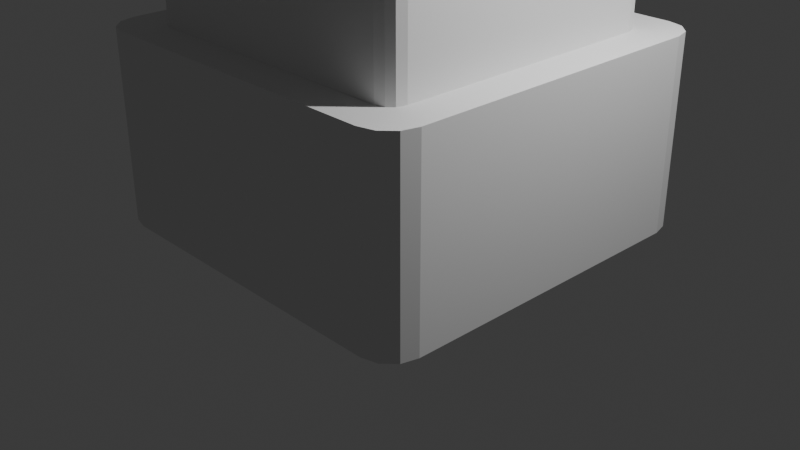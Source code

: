 # Source: Pillar.blend  (saved by Blender 4.5.90; exported with 4.5.12 LTS)
import bpy
from mathutils import Matrix  # noqa: F401  (used for matrix-valued properties, if any)

bpy.ops.wm.read_factory_settings(use_empty=True)
scene = bpy.context.scene
scene.name = 'Scene'

# ---- collections
col_collection = bpy.data.collections.new('Collection'); scene.collection.children.link(col_collection)

# ---- world
world_world = bpy.data.worlds.new('World'); scene.world = world_world
world_world.use_nodes = True; world_world.node_tree.nodes.clear()
_N = world_world.node_tree.nodes; _L = world_world.node_tree.links
n0 = _N.new('ShaderNodeOutputWorld'); n0.name = 'World Output'; n0.location = (200, 100)
n1 = _N.new('ShaderNodeBackground'); n1.name = 'Background'; n1.location = (-200, 100)
n1.inputs[0].default_value = (0.05088, 0.05088, 0.05088, 1.0)
_L.new(n1.outputs[0], n0.inputs[0])
n0.is_active_output = True
world_world.color = (0.05088, 0.05088, 0.05088)
world_world.sun_shadow_jitter_overblur = 0.0

# ---- cameras
cam_camera = bpy.data.cameras.new('Camera')
cam_camera.clip_end = 100.0
cam_camera.ortho_scale = 7.314

# ---- lights
light_light = bpy.data.lights.new('Light', 'POINT')
light_light.energy = 1000.0
light_light.shadow_soft_size = 0.1

# ---- meshes
me_cube_002 = bpy.data.meshes.new('Cube.002')
me_cube_002.from_pydata([(-1.633, -1.974, 0.0), (-1.974, -1.633, 0.0), (-1.804, -1.929, 0.0), (-1.929, -1.804, 0.0), (-1.582, -1.4, 2.0), (-1.4, -1.582, 2.0), (-1.556, -1.497, 2.0), (-1.497, -1.556, 2.0), (-1.974, 1.633, 0.0), (-1.633, 1.974, 0.0), (-1.929, 1.804, 0.0), (-1.804, 1.929, 0.0), (-1.4, 1.582, 2.0), (-1.582, 1.4, 2.0), (-1.497, 1.556, 2.0), (-1.556, 1.497, 2.0), (1.974, -1.633, 0.0), (1.633, -1.974, 0.0), (1.929, -1.804, 0.0), (1.804, -1.929, 0.0), (1.4, -1.582, 2.0), (1.582, -1.4, 2.0), (1.497, -1.556, 2.0), (1.556, -1.497, 2.0), (1.633, 1.974, 0.0), (1.974, 1.633, 0.0), (1.804, 1.929, 0.0), (1.929, 1.804, 0.0), (1.582, 1.4, 2.0), (1.4, 1.582, 2.0), (1.556, 1.497, 2.0), (1.497, 1.556, 2.0), (-1.633, -1.974, 2.0), (-1.804, -1.929, 2.0), (-1.929, -1.804, 2.0), (-1.974, -1.633, 2.0), (-1.804, 1.929, 2.0), (-1.633, 1.974, 2.0), (-1.929, 1.804, 2.0), (-1.974, 1.633, 2.0), (1.929, 1.804, 2.0), (1.974, 1.633, 2.0), (1.804, 1.929, 2.0), (1.633, 1.974, 2.0), (1.804, -1.929, 2.0), (1.633, -1.974, 2.0), (1.929, -1.804, 2.0), (1.974, -1.633, 2.0), (-1.224, -1.29, 3.03), (-1.268, -1.278, 3.03), (-1.278, -1.268, 3.03), (-1.29, -1.224, 3.03), (-1.268, 1.278, 3.03), (-1.224, 1.29, 3.03), (-1.278, 1.268, 3.03), (-1.29, 1.224, 3.03), (1.278, 1.268, 3.03), (1.29, 1.224, 3.03), (1.268, 1.278, 3.03), (1.224, 1.29, 3.03), (1.268, -1.278, 3.03), (1.224, -1.29, 3.03), (1.278, -1.268, 3.03), (1.29, -1.224, 3.03), (-1.4, -1.582, 3.03), (-1.497, -1.556, 3.03), (-1.556, -1.497, 3.03), (-1.582, -1.4, 3.03), (-1.497, 1.556, 3.03), (-1.4, 1.582, 3.03), (-1.556, 1.497, 3.03), (-1.582, 1.4, 3.03), (1.556, 1.497, 3.03), (1.582, 1.4, 3.03), (1.497, 1.556, 3.03), (1.4, 1.582, 3.03), (1.497, -1.556, 3.03), (1.4, -1.582, 3.03), (1.556, -1.497, 3.03), (1.582, -1.4, 3.03), (-1.224, -1.29, 17.04), (-1.268, -1.278, 17.04), (-1.278, -1.268, 17.04), (-1.29, -1.224, 17.04), (-1.268, 1.278, 17.04), (-1.224, 1.29, 17.04), (-1.278, 1.268, 17.04), (-1.29, 1.224, 17.04), (1.278, 1.268, 17.04), (1.29, 1.224, 17.04), (1.268, 1.278, 17.04), (1.224, 1.29, 17.04), (1.268, -1.278, 17.04), (1.224, -1.29, 17.04), (1.278, -1.268, 17.04), (1.29, -1.224, 17.04), (-1.593, -1.679, 17.04), (-1.65, -1.664, 17.04), (-1.664, -1.65, 17.04), (-1.679, -1.593, 17.04), (-1.65, 1.664, 17.04), (-1.593, 1.679, 17.04), (-1.664, 1.65, 17.04), (-1.679, 1.593, 17.04), (1.664, 1.65, 17.04), (1.679, 1.593, 17.04), (1.65, 1.664, 17.04), (1.593, 1.679, 17.04), (1.65, -1.664, 17.04), (1.593, -1.679, 17.04), (1.664, -1.65, 17.04), (1.679, -1.593, 17.04), (-2.016, -2.124, 18.04), (-2.088, -2.105, 18.04), (-2.105, -2.088, 18.04), (-2.124, -2.016, 18.04), (-2.088, 2.105, 18.04), (-2.016, 2.124, 18.04), (-2.105, 2.088, 18.04), (-2.124, 2.016, 18.04), (2.105, 2.088, 18.04), (2.124, 2.016, 18.04), (2.088, 2.105, 18.04), (2.016, 2.124, 18.04), (2.088, -2.105, 18.04), (2.016, -2.124, 18.04), (2.105, -2.088, 18.04), (2.124, -2.016, 18.04), (-1.452, -1.53, 20.99), (-1.504, -1.516, 20.99), (-1.516, -1.504, 20.99), (-1.53, -1.452, 20.99), (-1.504, 1.516, 20.99), (-1.452, 1.53, 20.99), (-1.516, 1.504, 20.99), (-1.53, 1.452, 20.99), (1.516, 1.504, 20.99), (1.53, 1.452, 20.99), (1.504, 1.516, 20.99), (1.452, 1.53, 20.99), (1.504, -1.516, 20.99), (1.452, -1.53, 20.99), (1.516, -1.504, 20.99), (1.53, -1.452, 20.99), (-2.016, -2.124, 20.99), (-2.088, -2.105, 20.99), (-2.105, -2.088, 20.99), (-2.124, -2.016, 20.99), (-2.088, 2.105, 20.99), (-2.016, 2.124, 20.99), (-2.105, 2.088, 20.99), (-2.124, 2.016, 20.99), (2.105, 2.088, 20.99), (2.124, 2.016, 20.99), (2.088, 2.105, 20.99), (2.016, 2.124, 20.99), (2.088, -2.105, 20.99), (2.016, -2.124, 20.99), (2.105, -2.088, 20.99), (2.124, -2.016, 20.99), (-1.704, -1.795, 23.06), (-1.765, -1.779, 23.06), (-1.779, -1.765, 23.06), (-1.795, -1.704, 23.06), (-1.765, 1.779, 23.06), (-1.704, 1.795, 23.06), (-1.779, 1.765, 23.06), (-1.795, 1.704, 23.06), (1.779, 1.765, 23.06), (1.795, 1.704, 23.06), (1.765, 1.779, 23.06), (1.704, 1.795, 23.06), (1.765, -1.779, 23.06), (1.704, -1.795, 23.06), (1.779, -1.765, 23.06), (1.795, -1.704, 23.06)], [], [(0, 32, 33, 2), (2, 33, 34, 3), (3, 34, 35, 1), (37, 9, 11, 36), (36, 11, 10, 38), (38, 10, 8, 39), (41, 25, 27, 40), (40, 27, 26, 42), (42, 26, 24, 43), (45, 17, 19, 44), (44, 19, 18, 46), (46, 18, 16, 47), (8, 10, 11, 9, 24, 26, 27, 25, 16, 18, 19, 17, 0, 2, 3, 1), (1, 35, 39, 8), (17, 45, 32, 0), (13, 4, 67, 71), (9, 37, 43, 24), (25, 41, 47, 16), (5, 7, 33, 32), (7, 6, 34, 33), (6, 4, 35, 34), (14, 12, 37, 36), (15, 14, 36, 38), (13, 15, 38, 39), (30, 28, 41, 40), (31, 30, 40, 42), (29, 31, 42, 43), (22, 20, 45, 44), (23, 22, 44, 46), (21, 23, 46, 47), (4, 13, 39, 35), (20, 5, 32, 45), (28, 21, 47, 41), (12, 29, 43, 37), (52, 54, 86, 84), (15, 13, 71, 70), (5, 20, 77, 64), (28, 30, 72, 73), (21, 28, 73, 79), (30, 31, 74, 72), (7, 5, 64, 65), (29, 12, 69, 75), (31, 29, 75, 74), (6, 7, 65, 66), (20, 22, 76, 77), (4, 6, 66, 67), (22, 23, 78, 76), (12, 14, 68, 69), (23, 21, 79, 78), (14, 15, 70, 68), (48, 49, 65, 64), (49, 50, 66, 65), (50, 51, 67, 66), (52, 53, 69, 68), (54, 52, 68, 70), (55, 54, 70, 71), (56, 57, 73, 72), (58, 56, 72, 74), (59, 58, 74, 75), (60, 61, 77, 76), (62, 60, 76, 78), (63, 62, 78, 79), (51, 55, 71, 67), (61, 48, 64, 77), (57, 63, 79, 73), (53, 59, 75, 69), (83, 82, 98, 99), (55, 51, 83, 87), (54, 55, 87, 86), (48, 61, 93, 80), (57, 56, 88, 89), (63, 57, 89, 95), (56, 58, 90, 88), (49, 48, 80, 81), (59, 53, 85, 91), (58, 59, 91, 90), (50, 49, 81, 82), (61, 60, 92, 93), (51, 50, 82, 83), (60, 62, 94, 92), (53, 52, 84, 85), (62, 63, 95, 94), (104, 106, 122, 120), (92, 94, 110, 108), (85, 84, 100, 101), (94, 95, 111, 110), (84, 86, 102, 100), (87, 83, 99, 103), (86, 87, 103, 102), (80, 93, 109, 96), (89, 88, 104, 105), (95, 89, 105, 111), (88, 90, 106, 104), (81, 80, 96, 97), (91, 85, 101, 107), (90, 91, 107, 106), (82, 81, 97, 98), (93, 92, 108, 109), (119, 115, 147, 151), (97, 96, 112, 113), (107, 101, 117, 123), (106, 107, 123, 122), (98, 97, 113, 114), (109, 108, 124, 125), (99, 98, 114, 115), (108, 110, 126, 124), (101, 100, 116, 117), (110, 111, 127, 126), (100, 102, 118, 116), (103, 99, 115, 119), (102, 103, 119, 118), (96, 109, 125, 112), (105, 104, 120, 121), (111, 105, 121, 127), (128, 141, 173, 160), (118, 119, 151, 150), (112, 125, 157, 144), (121, 120, 152, 153), (127, 121, 153, 159), (120, 122, 154, 152), (113, 112, 144, 145), (123, 117, 149, 155), (122, 123, 155, 154), (114, 113, 145, 146), (125, 124, 156, 157), (115, 114, 146, 147), (124, 126, 158, 156), (117, 116, 148, 149), (126, 127, 159, 158), (116, 118, 150, 148), (128, 129, 145, 144), (129, 130, 146, 145), (130, 131, 147, 146), (132, 133, 149, 148), (134, 132, 148, 150), (135, 134, 150, 151), (136, 137, 153, 152), (138, 136, 152, 154), (139, 138, 154, 155), (140, 141, 157, 156), (142, 140, 156, 158), (143, 142, 158, 159), (131, 135, 151, 147), (141, 128, 144, 157), (137, 143, 159, 153), (133, 139, 155, 149), (169, 168, 170, 171, 165, 164, 166, 167, 163, 162, 161, 160, 173, 172, 174, 175), (137, 136, 168, 169), (143, 137, 169, 175), (136, 138, 170, 168), (129, 128, 160, 161), (139, 133, 165, 171), (138, 139, 171, 170), (130, 129, 161, 162), (141, 140, 172, 173), (131, 130, 162, 163), (140, 142, 174, 172), (133, 132, 164, 165), (142, 143, 175, 174), (132, 134, 166, 164), (135, 131, 163, 167), (134, 135, 167, 166)])
_uv = me_cube_002.uv_layers.new(name='UVMap')
_uv.uv.foreach_set('vector', [0.9539, 0.3977, 0.8567, 0.3977, 0.8569, 0.3894, 0.9542, 0.3894, 0.9542, 0.3894, 0.8569, 0.3894, 0.8575, 0.3833, 0.9548, 0.3833, 0.9936, 0.9889, 0.8963, 0.9889, 0.8961, 0.9805, 0.9934, 0.9805, 0.8604, 0.1742, 0.9576, 0.1742, 0.9579, 0.1825, 0.8606, 0.1825, 0.8606, 0.1825, 0.9579, 0.1825, 0.9585, 0.1886, 0.8612, 0.1886, 0.8963, 0.8125, 0.9936, 0.8125, 0.9934, 0.8208, 0.8961, 0.8208, 0.4979, 0.9917, 0.5952, 0.9917, 0.5954, 1.0, 0.4982, 1.0, 0.8612, -4.923e-09, 0.9585, 2.42e-09, 0.9579, 0.006105, 0.8606, 0.006105, 0.8606, 0.006105, 0.9579, 0.006105, 0.9576, 0.01444, 0.8604, 0.01444, 0.8567, 0.5574, 0.9539, 0.5574, 0.9542, 0.5658, 0.8569, 0.5658, 0.8569, 0.5658, 0.9542, 0.5658, 0.9548, 0.5719, 0.8575, 0.5719, 0.4982, 0.8236, 0.5954, 0.8236, 0.5952, 0.8319, 0.4979, 0.8319, 0.1764, 0.6814, 0.1847, 0.6837, 0.1908, 0.6898, 0.1931, 0.6981, 0.1931, 0.8578, 0.1908, 0.8662, 0.1847, 0.8723, 0.1764, 0.8745, 0.01668, 0.8745, 0.008339, 0.8723, 0.002234, 0.8662, -6.474e-10, 0.8578, 1.141e-08, 0.6981, 0.002234, 0.6898, 0.008339, 0.6837, 0.01668, 0.6814, 0.9934, 0.9805, 0.8961, 0.9805, 0.8961, 0.8208, 0.9934, 0.8208, 0.9539, 0.5574, 0.8567, 0.5574, 0.8567, 0.3977, 0.9539, 0.3977, 0.4946, 0.689, 0.4946, 0.8259, 0.4445, 0.8259, 0.4445, 0.689, 0.9576, 0.1742, 0.8604, 0.1742, 0.8604, 0.01444, 0.9576, 0.01444, 0.5952, 0.9917, 0.4979, 0.9917, 0.4979, 0.8319, 0.5952, 0.8319, 0.7116, 0.7844, 0.7129, 0.7891, 0.6947, 0.8041, 0.6924, 0.7958, 0.7129, 0.7891, 0.7158, 0.792, 0.7008, 0.8102, 0.6947, 0.8041, 0.7158, 0.792, 0.7205, 0.7933, 0.7091, 0.8125, 0.7008, 0.8102, 0.8651, 0.7891, 0.8663, 0.7844, 0.8855, 0.7958, 0.8833, 0.8041, 0.8622, 0.792, 0.8651, 0.7891, 0.8833, 0.8041, 0.8772, 0.8102, 0.8574, 0.7933, 0.8622, 0.792, 0.8772, 0.8102, 0.8688, 0.8125, 0.8622, 0.6399, 0.8574, 0.6386, 0.8688, 0.6194, 0.8772, 0.6216, 0.8651, 0.6427, 0.8622, 0.6399, 0.8772, 0.6216, 0.8833, 0.6277, 0.8663, 0.6475, 0.8651, 0.6427, 0.8833, 0.6277, 0.8855, 0.6361, 0.7129, 0.6427, 0.7116, 0.6475, 0.6924, 0.6361, 0.6947, 0.6277, 0.7158, 0.6399, 0.7129, 0.6427, 0.6947, 0.6277, 0.7008, 0.6216, 0.7205, 0.6386, 0.7158, 0.6399, 0.7008, 0.6216, 0.7091, 0.6194, 0.7205, 0.7933, 0.8574, 0.7933, 0.8688, 0.8125, 0.7091, 0.8125, 0.7116, 0.6475, 0.7116, 0.7844, 0.6924, 0.7958, 0.6924, 0.6361, 0.8574, 0.6386, 0.7205, 0.6386, 0.7091, 0.6194, 0.8688, 0.6194, 0.8663, 0.7844, 0.8663, 0.6475, 0.8855, 0.6361, 0.8855, 0.7958, 0.0004992, 0.6814, 0.0, 0.6814, 0.0, 0.0001112, 0.0004992, 5.941e-05, 0.4947, 0.6842, 0.4946, 0.689, 0.4445, 0.689, 0.4446, 0.6842, 0.2432, 0.8355, 0.2432, 0.9723, 0.1931, 0.9723, 0.1931, 0.8355, 0.2432, 0.8259, 0.2433, 0.8307, 0.1932, 0.8307, 0.1931, 0.8259, 0.2432, 0.6891, 0.2432, 0.8259, 0.1931, 0.8259, 0.1931, 0.6891, 0.646, 0.8236, 0.6457, 0.8265, 0.5956, 0.8265, 0.5959, 0.8236, 0.2433, 0.8307, 0.2432, 0.8355, 0.1931, 0.8355, 0.1932, 0.8307, 0.6455, 0.8312, 0.6455, 0.9681, 0.5954, 0.9681, 0.5954, 0.8312, 0.6457, 0.8265, 0.6455, 0.8312, 0.5954, 0.8312, 0.5956, 0.8265, 0.4947, 0.8307, 0.495, 0.8335, 0.4449, 0.8335, 0.4446, 0.8307, 0.2432, 0.9723, 0.2433, 0.9771, 0.1932, 0.9771, 0.1931, 0.9723, 0.4946, 0.8259, 0.4947, 0.8307, 0.4446, 0.8307, 0.4445, 0.8259, 0.2436, 0.6814, 0.2433, 0.6843, 0.1932, 0.6843, 0.1935, 0.6814, 0.6455, 0.9681, 0.6457, 0.9729, 0.5956, 0.9729, 0.5954, 0.9681, 0.2433, 0.6843, 0.2432, 0.6891, 0.1931, 0.6891, 0.1932, 0.6843, 0.495, 0.6814, 0.4947, 0.6842, 0.4446, 0.6842, 0.4449, 0.6814, 0.72, 0.1372, 0.7205, 0.1393, 0.7069, 0.1506, 0.7057, 0.1458, 0.7205, 0.1393, 0.721, 0.1398, 0.7098, 0.1534, 0.7069, 0.1506, 0.721, 0.1398, 0.7232, 0.1404, 0.7146, 0.1547, 0.7098, 0.1534, 0.8455, 0.1393, 0.8461, 0.1372, 0.8604, 0.1458, 0.8591, 0.1506, 0.845, 0.1398, 0.8455, 0.1393, 0.8591, 0.1506, 0.8562, 0.1534, 0.8429, 0.1404, 0.845, 0.1398, 0.8562, 0.1534, 0.8515, 0.1547, 0.845, 0.01487, 0.8429, 0.01429, 0.8515, 1.182e-08, 0.8562, 0.001278, 0.8455, 0.01536, 0.845, 0.01487, 0.8562, 0.001278, 0.8591, 0.004155, 0.8461, 0.0175, 0.8455, 0.01536, 0.8591, 0.004155, 0.8604, 0.008925, 0.7205, 0.01536, 0.72, 0.0175, 0.7057, 0.008925, 0.7069, 0.004155, 0.721, 0.01487, 0.7205, 0.01536, 0.7069, 0.004155, 0.7098, 0.001278, 0.7232, 0.01429, 0.721, 0.01487, 0.7098, 0.001278, 0.7146, 1.491e-09, 0.7232, 0.1404, 0.8429, 0.1404, 0.8515, 0.1547, 0.7146, 0.1547, 0.72, 0.0175, 0.72, 0.1372, 0.7057, 0.1458, 0.7057, 0.008925, 0.8429, 0.01429, 0.7232, 0.01429, 0.7146, 1.491e-09, 0.8515, 1.182e-08, 0.8461, 0.1372, 0.8461, 0.0175, 0.8604, 0.008925, 0.8604, 0.1458, 0.7147, 0.4023, 0.7126, 0.4029, 0.6939, 0.384, 0.6967, 0.3833, 0.3718, 0.6813, 0.2521, 0.6813, 0.2521, 0.0, 0.3718, 0.0, 0.374, 0.6814, 0.3718, 0.6813, 0.3718, 0.0, 0.374, 5.941e-05, 0.2473, 0.6813, 0.1276, 0.6813, 0.1276, 0.0, 0.2473, 0.0, 0.3761, 0.6813, 0.374, 0.6814, 0.374, 5.941e-05, 0.3761, 0.0, 0.4958, 0.6813, 0.3761, 0.6813, 0.3761, 0.0, 0.4958, 0.0, 0.125, 0.6814, 0.1245, 0.6814, 0.1245, 5.941e-05, 0.125, 0.0001112, 0.2495, 0.6814, 0.2473, 0.6813, 0.2473, 0.0, 0.2495, 5.941e-05, 0.1223, 0.6813, 0.002636, 0.6813, 0.002636, 0.0, 0.1223, 0.0, 0.1245, 0.6814, 0.1223, 0.6813, 0.1223, 0.0, 0.1245, 5.941e-05, 0.25, 0.6814, 0.2495, 0.6814, 0.2495, 5.941e-05, 0.25, 0.0001112, 0.1276, 0.6813, 0.1255, 0.6814, 0.1255, 5.941e-05, 0.1276, 0.0, 0.2521, 0.6813, 0.25, 0.6814, 0.25, 5.941e-05, 0.2521, 0.0, 0.1255, 0.6814, 0.125, 0.6814, 0.125, 0.0001112, 0.1255, 5.941e-05, 0.002636, 0.6813, 0.0004992, 0.6814, 0.0004992, 5.941e-05, 0.002636, 0.0, 0.4979, 0.6814, 0.4958, 0.6813, 0.4958, 0.0, 0.4979, 5.941e-05, 0.6925, 0.2293, 0.6924, 0.23, 0.6418, 0.2085, 0.6419, 0.2077, 0.7121, 0.5274, 0.7126, 0.5279, 0.6939, 0.5467, 0.6933, 0.5461, 0.8377, 0.4055, 0.8371, 0.4034, 0.8559, 0.3847, 0.8567, 0.3875, 0.7126, 0.5279, 0.7147, 0.5284, 0.6967, 0.5474, 0.6939, 0.5467, 0.8371, 0.4034, 0.8366, 0.4029, 0.8553, 0.384, 0.8559, 0.3847, 0.8344, 0.4023, 0.7147, 0.4023, 0.6967, 0.3833, 0.8525, 0.3833, 0.8366, 0.4029, 0.8344, 0.4023, 0.8525, 0.3833, 0.8553, 0.384, 0.7115, 0.4055, 0.7115, 0.5252, 0.6925, 0.5433, 0.6925, 0.3875, 0.8344, 0.5284, 0.8366, 0.5279, 0.8553, 0.5467, 0.8525, 0.5474, 0.7147, 0.5284, 0.8344, 0.5284, 0.8525, 0.5474, 0.6967, 0.5474, 0.8366, 0.5279, 0.8371, 0.5274, 0.8559, 0.5461, 0.8553, 0.5467, 0.7121, 0.4034, 0.7115, 0.4055, 0.6925, 0.3875, 0.6933, 0.3847, 0.8377, 0.5252, 0.8377, 0.4055, 0.8567, 0.3875, 0.8567, 0.5433, 0.8371, 0.5274, 0.8377, 0.5252, 0.8567, 0.5433, 0.8559, 0.5461, 0.7126, 0.4029, 0.7121, 0.4034, 0.6933, 0.3847, 0.6939, 0.384, 0.7115, 0.5252, 0.7121, 0.5274, 0.6933, 0.5461, 0.6925, 0.5433, 0.6417, 0.6229, 0.6417, 0.8201, 0.4979, 0.8201, 0.4979, 0.6229, 0.6924, 0.4358, 0.6924, 0.4386, 0.6417, 0.4179, 0.6418, 0.4144, 0.6924, 0.2327, 0.6924, 0.3886, 0.6417, 0.4092, 0.6417, 0.2121, 0.6924, 0.23, 0.6924, 0.2327, 0.6417, 0.2121, 0.6418, 0.2085, 0.6925, 0.4351, 0.6924, 0.4358, 0.6418, 0.4144, 0.6419, 0.4136, 0.6924, 0.5944, 0.6924, 0.5972, 0.6418, 0.6186, 0.6417, 0.6151, 0.6924, 0.7994, 0.6924, 0.8022, 0.6418, 0.8236, 0.6417, 0.8201, 0.6924, 0.5972, 0.6925, 0.5978, 0.6419, 0.6194, 0.6418, 0.6186, 0.6924, 0.3886, 0.6924, 0.3913, 0.6418, 0.4127, 0.6417, 0.4092, 0.4445, 0.7028, 0.4444, 0.7056, 0.3937, 0.6849, 0.3938, 0.6814, 0.6924, 0.3913, 0.6925, 0.392, 0.6419, 0.4136, 0.6418, 0.4127, 0.6924, 0.6436, 0.6924, 0.7994, 0.6417, 0.8201, 0.6417, 0.6229, 0.6924, 0.6408, 0.6924, 0.6436, 0.6417, 0.6229, 0.6418, 0.6194, 0.6924, 0.4386, 0.6924, 0.5944, 0.6417, 0.6151, 0.6417, 0.4179, 0.4444, 0.8614, 0.4445, 0.8642, 0.3938, 0.8856, 0.3937, 0.882, 0.4444, 0.7056, 0.4444, 0.8614, 0.3937, 0.882, 0.3937, 0.6849, 0.9698, 0.2237, 0.9698, 0.3657, 0.8681, 0.378, 0.8681, 0.2114, 0.6418, 0.6194, 0.6417, 0.6229, 0.4979, 0.6229, 0.498, 0.6194, 0.6417, 0.4179, 0.6417, 0.6151, 0.4979, 0.6151, 0.4979, 0.4179, 0.3937, 0.882, 0.3938, 0.8856, 0.2501, 0.8856, 0.25, 0.882, 0.3937, 0.6849, 0.3937, 0.882, 0.25, 0.882, 0.25, 0.6849, 0.6419, 0.2077, 0.6418, 0.2085, 0.498, 0.2085, 0.4981, 0.2077, 0.6418, 0.4144, 0.6417, 0.4179, 0.4979, 0.4179, 0.498, 0.4144, 0.6417, 0.2121, 0.6417, 0.4092, 0.4979, 0.4092, 0.4979, 0.2121, 0.6418, 0.2085, 0.6417, 0.2121, 0.4979, 0.2121, 0.498, 0.2085, 0.6419, 0.4136, 0.6418, 0.4144, 0.498, 0.4144, 0.4981, 0.4136, 0.6417, 0.6151, 0.6418, 0.6186, 0.498, 0.6186, 0.4979, 0.6151, 0.6417, 0.8201, 0.6418, 0.8236, 0.498, 0.8236, 0.4979, 0.8201, 0.6418, 0.6186, 0.6419, 0.6194, 0.4981, 0.6194, 0.498, 0.6186, 0.6417, 0.4092, 0.6418, 0.4127, 0.498, 0.4127, 0.4979, 0.4092, 0.3938, 0.6814, 0.3937, 0.6849, 0.25, 0.6849, 0.2501, 0.6814, 0.6418, 0.4127, 0.6419, 0.4136, 0.4981, 0.4136, 0.498, 0.4127, 0.527, 0.1748, 0.5277, 0.1774, 0.4989, 0.206, 0.4979, 0.2024, 0.5277, 0.1774, 0.5283, 0.178, 0.4997, 0.2068, 0.4989, 0.206, 0.5283, 0.178, 0.5308, 0.1787, 0.5032, 0.2077, 0.4997, 0.2068, 0.6759, 0.1774, 0.6766, 0.1748, 0.7057, 0.2024, 0.7047, 0.206, 0.6753, 0.178, 0.6759, 0.1774, 0.7047, 0.206, 0.7039, 0.2068, 0.6728, 0.1787, 0.6753, 0.178, 0.7039, 0.2068, 0.7004, 0.2077, 0.6753, 0.02975, 0.6728, 0.02907, 0.7004, 1.79e-08, 0.7039, 0.0009429, 0.6759, 0.03034, 0.6753, 0.02975, 0.7039, 0.0009429, 0.7047, 0.001765, 0.6766, 0.03288, 0.6759, 0.03034, 0.7047, 0.001765, 0.7057, 0.005284, 0.5277, 0.03034, 0.527, 0.03288, 0.4979, 0.005284, 0.4989, 0.001765, 0.5283, 0.02975, 0.5277, 0.03034, 0.4989, 0.001765, 0.4997, 0.0009429, 0.5308, 0.02907, 0.5283, 0.02975, 0.4997, 0.0009429, 0.5032, 3.02e-09, 0.5308, 0.1787, 0.6728, 0.1787, 0.7004, 0.2077, 0.5032, 0.2077, 0.527, 0.03288, 0.527, 0.1748, 0.4979, 0.2024, 0.4979, 0.005284, 0.6728, 0.02907, 0.5308, 0.02907, 0.5032, 3.02e-09, 0.7004, 1.79e-08, 0.6766, 0.1748, 0.6766, 0.03288, 0.7057, 0.005284, 0.7057, 0.2024, 0.8636, 0.2077, 0.8666, 0.2085, 0.8673, 0.2092, 0.8681, 0.2122, 0.8681, 0.3788, 0.8673, 0.3818, 0.8666, 0.3825, 0.8636, 0.3833, 0.697, 0.3833, 0.694, 0.3825, 0.6933, 0.3818, 0.6925, 0.3788, 0.6925, 0.2122, 0.6933, 0.2092, 0.694, 0.2085, 0.697, 0.2077, 0.896, 0.9698, 0.8961, 0.9723, 0.7944, 0.9851, 0.7943, 0.9821, 0.896, 0.8278, 0.896, 0.9698, 0.7943, 0.9821, 0.7943, 0.8155, 0.7943, 0.8254, 0.7942, 0.8259, 0.6925, 0.8132, 0.6926, 0.8125, 0.9699, 0.2212, 0.9698, 0.2237, 0.8681, 0.2114, 0.8681, 0.2084, 0.7942, 0.8285, 0.7942, 0.9704, 0.6924, 0.9828, 0.6924, 0.8162, 0.7942, 0.8259, 0.7942, 0.8285, 0.6924, 0.8162, 0.6925, 0.8132, 0.9699, 0.2206, 0.9699, 0.2212, 0.8681, 0.2084, 0.8682, 0.2077, 0.9698, 0.3657, 0.9699, 0.3682, 0.8681, 0.381, 0.8681, 0.378, 0.9872, 0.7767, 0.9873, 0.7792, 0.8856, 0.792, 0.8855, 0.789, 0.9699, 0.3682, 0.9699, 0.3688, 0.8682, 0.3817, 0.8681, 0.381, 0.7942, 0.9704, 0.7942, 0.973, 0.6925, 0.9857, 0.6924, 0.9828, 0.8961, 0.8252, 0.896, 0.8278, 0.7943, 0.8155, 0.7944, 0.8125, 0.7942, 0.973, 0.7943, 0.9736, 0.6926, 0.9864, 0.6925, 0.9857, 0.9872, 0.6347, 0.9872, 0.7767, 0.8855, 0.789, 0.8855, 0.6224, 0.9873, 0.6322, 0.9872, 0.6347, 0.8855, 0.6224, 0.8856, 0.6194])
me_cube_002.update()

# ---- objects
ob_light = bpy.data.objects.new('Light', light_light)
ob_camera = bpy.data.objects.new('Camera', cam_camera)
ob_cube = bpy.data.objects.new('Cube', me_cube_002)

# ---- transforms, parenting, visibility, modifiers, constraints
ob_light.location = (4.076, 1.005, 5.904)
ob_light.rotation_euler = (0.6503, 0.05522, 1.866)
ob_light.lock_rotations_4d = False
ob_light.empty_display_type = 'ARROWS'
ob_light.color = (0.0, 0.0, 0.0, 0.0)
ob_light.lineart.crease_threshold = 0.0
ob_camera.location = (7.359, -6.926, 4.958)
ob_camera.rotation_euler = (1.109, 0.0, 0.8149)
ob_camera.lock_rotations_4d = False
ob_camera.empty_display_type = 'ARROWS'
ob_camera.color = (0.0, 0.0, 0.0, 0.0)
ob_camera.display_type = 'WIRE'
ob_camera.lineart.crease_threshold = 0.0
ob_cube.location = (0.0, 0.0, 0.0)

# ---- collection membership
col_collection.objects.link(ob_light)
col_collection.objects.link(ob_camera)
col_collection.objects.link(ob_cube)

# ---- scene / render settings (as saved in the file)
scene.camera = ob_camera
scene.frame_start = 1; scene.frame_end = 250; scene.frame_set(1)
scene.render.engine = 'BLENDER_EEVEE_NEXT'
bpy.context.view_layer.update()
